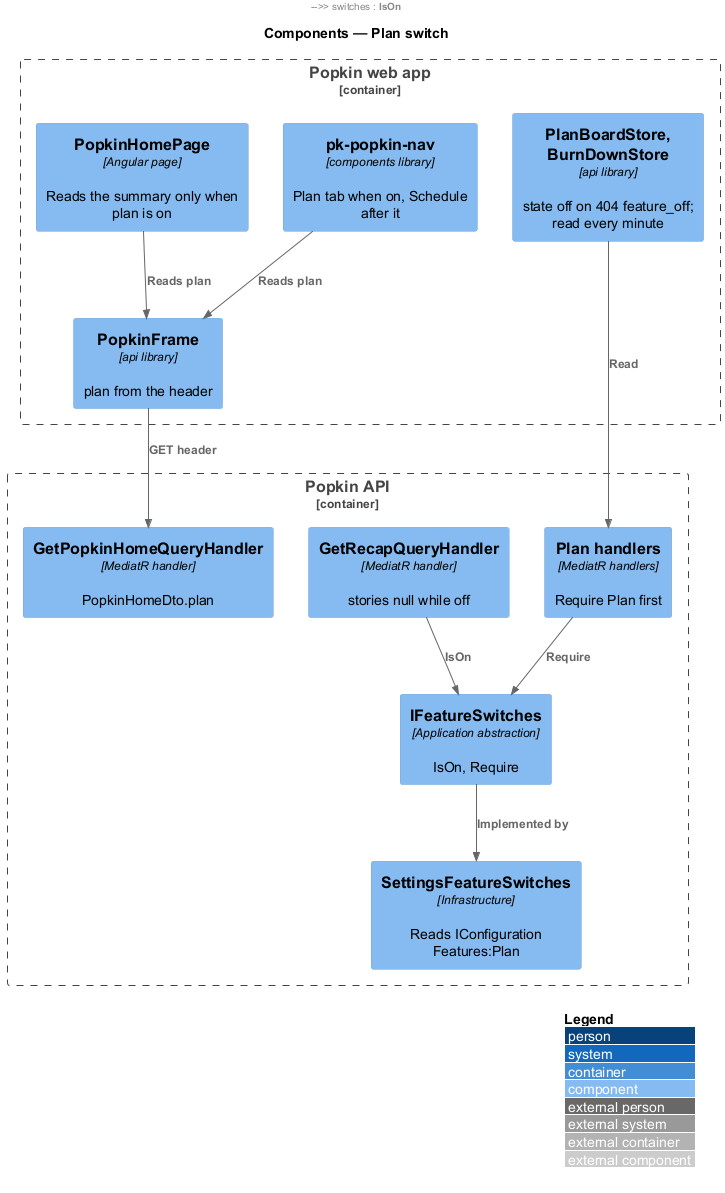

The diagram above was rendered by PlantUML. Its source (embedded in the PNG):
@startuml
!include <C4/C4_Component>
LAYOUT_WITH_LEGEND()
title Components — Plan switch

Container_Boundary(web, "Popkin web app") {
  Component(frame, "PopkinFrame", "api library", "plan from the header")
  Component(nav, "pk-popkin-nav", "components library", "Plan tab when on, Schedule after it")
  Component(stores, "PlanBoardStore, BurnDownStore", "api library", "state off on 404 feature_off; read every minute")
  Component(home, "PopkinHomePage", "Angular page", "Reads the summary only when plan is on")
}
Container_Boundary(api, "Popkin API") {
  Component(header, "GetPopkinHomeQueryHandler", "MediatR handler", "PopkinHomeDto.plan")
  Component(recap, "GetRecapQueryHandler", "MediatR handler", "stories null while off")
  Component(switches, "IFeatureSwitches", "Application abstraction", "IsOn, Require")
  Component(settings, "SettingsFeatureSwitches", "Infrastructure", "Reads IConfiguration Features:Plan")
  Component(handlers, "Plan handlers", "MediatR handlers", "Require Plan first")
}
Rel(frame, header, "GET header")
Rel(nav, frame, "Reads plan")
Rel(home, frame, "Reads plan")
Rel(stores, handlers, "Read")
Rel(header, switches, "IsOn")
Rel(recap, switches, "IsOn")
Rel(handlers, switches, "Require")
Rel(switches, settings, "Implemented by")
@enduml